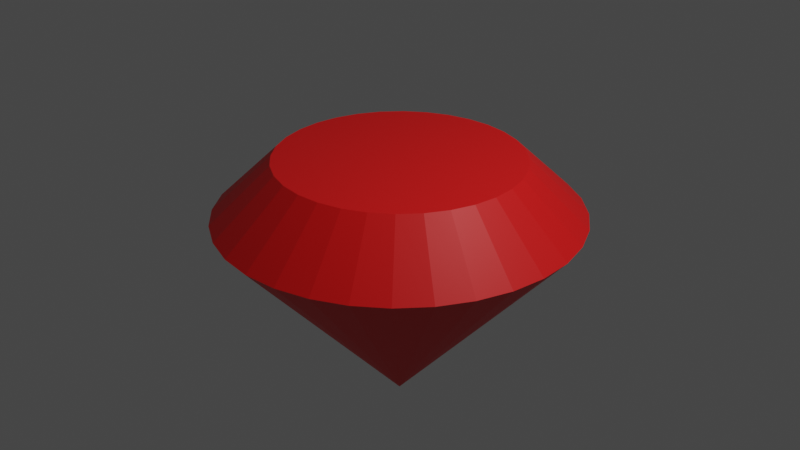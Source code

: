 # Source: treasure.blend  (saved by Blender 2.80.75; exported with 4.5.12 LTS)
import bpy
from mathutils import Matrix  # noqa: F401  (used for matrix-valued properties, if any)

bpy.ops.wm.read_factory_settings(use_empty=True)
scene = bpy.context.scene
scene.name = 'Scene'

# ---- collections
col_collection = bpy.data.collections.new('Collection'); scene.collection.children.link(col_collection)

# ---- materials (node trees are filled in below, after node groups)
mat_material_001 = bpy.data.materials.new('Material.001')
mat_material_001.use_transparent_shadow = False

# ---- material node trees
mat_material_001.use_nodes = True; mat_material_001.node_tree.nodes.clear()
_N = mat_material_001.node_tree.nodes; _L = mat_material_001.node_tree.links
n0 = _N.new('ShaderNodeOutputMaterial'); n0.name = 'Material Output'; n0.location = (300, 300)
n1 = _N.new('ShaderNodeBsdfPrincipled'); n1.name = 'Principled BSDF'; n1.location = (10, 300)
n1.distribution = 'GGX'
n1.subsurface_method = 'BURLEY'
n1.inputs[0].default_value = (0.8, 0.009515, 0.009515, 1.0)
n1.inputs[3].default_value = 1.45
n1.inputs[14].default_value = (0.9, 0.5048, 0.5048, 1.0)
n1.inputs[20].default_value = 0.0
n1.inputs[27].default_value = (0.0, 0.0, 0.0, 1.0)
n1.inputs[28].default_value = 1.0
_L.new(n1.outputs[0], n0.inputs[0])
n0.is_active_output = True

# ---- world
world_world = bpy.data.worlds.new('World'); scene.world = world_world
world_world.use_nodes = True; world_world.node_tree.nodes.clear()
_N = world_world.node_tree.nodes; _L = world_world.node_tree.links
n0 = _N.new('ShaderNodeOutputWorld'); n0.name = 'World Output'; n0.location = (300, 300)
n1 = _N.new('ShaderNodeBackground'); n1.name = 'Background'; n1.location = (10, 300)
n1.inputs[0].default_value = (0.05088, 0.05088, 0.05088, 1.0)
_L.new(n1.outputs[0], n0.inputs[0])
n0.is_active_output = True
world_world.color = (0.05088, 0.05088, 0.05088)
world_world.use_sun_shadow = False
world_world.sun_shadow_jitter_overblur = 0.0

# ---- cameras
cam_camera = bpy.data.cameras.new('Camera')
cam_camera.clip_end = 100.0
cam_camera.ortho_scale = 7.314

# ---- lights
light_light = bpy.data.lights.new('Light', 'POINT')
light_light.transmission_factor = 0.0
light_light.energy = 1000.0
light_light.shadow_soft_size = 0.1
light_light.shadow_maximum_resolution = 0.006
light_light.use_absolute_resolution = True

# ---- meshes
me_cylinder = bpy.data.meshes.new('Cylinder')
me_cylinder.from_pydata([(-0.004829, 0.8, -0.4981), (-0.004829, 0.0004289, 1.502), (0.1512, 0.7846, -0.4982), (-0.004738, 0.0004207, 1.502), (0.3013, 0.7391, -0.4983), (-0.00465, 0.0003963, 1.502), (0.4396, 0.6652, -0.4983), (-0.004568, 0.0003567, 1.502), (0.5609, 0.5657, -0.4984), (-0.004497, 0.0003034, 1.502), (0.6603, 0.4445, -0.4985), (-0.004439, 0.0002384, 1.502), (0.7343, 0.3061, -0.4985), (-0.004396, 0.0001643, 1.502), (0.7798, 0.1561, -0.4985), (-0.004369, 8.392e-05, 1.502), (0.7952, 1.174e-07, -0.4985), (-0.00436, 2.976e-07, 1.502), (0.7798, -0.1561, -0.4985), (-0.004369, -8.333e-05, 1.502), (0.7343, -0.3061, -0.4985), (-0.004396, -0.0001637, 1.502), (0.6603, -0.4445, -0.4985), (-0.004439, -0.0002378, 1.502), (0.5609, -0.5657, -0.4984), (-0.004497, -0.0003028, 1.502), (0.4396, -0.6652, -0.4983), (-0.004568, -0.0003561, 1.502), (0.3013, -0.7391, -0.4983), (-0.00465, -0.0003957, 1.502), (0.1512, -0.7846, -0.4982), (-0.004738, -0.0004201, 1.502), (-0.00483, -0.8, -0.4981), (-0.004829, -0.0004284, 1.502), (-0.1609, -0.7846, -0.498), (-0.004921, -0.0004201, 1.502), (-0.311, -0.7391, -0.498), (-0.005009, -0.0003957, 1.502), (-0.4493, -0.6652, -0.4979), (-0.00509, -0.0003561, 1.502), (-0.5705, -0.5657, -0.4978), (-0.005161, -0.0003028, 1.502), (-0.67, -0.4445, -0.4978), (-0.00522, -0.0002378, 1.502), (-0.7439, -0.3061, -0.4977), (-0.005263, -0.0001637, 1.502), (-0.7895, -0.1561, -0.4977), (-0.00529, -8.333e-05, 1.502), (-0.8048, 8.295e-07, -0.4977), (-0.005299, 2.98e-07, 1.502), (-0.7895, 0.1561, -0.4977), (-0.00529, 8.392e-05, 1.502), (-0.7439, 0.3061, -0.4977), (-0.005263, 0.0001643, 1.502), (-0.67, 0.4445, -0.4978), (-0.00522, 0.0002384, 1.502), (-0.5705, 0.5657, -0.4978), (-0.005161, 0.0003034, 1.502), (-0.4493, 0.6652, -0.4979), (-0.00509, 0.0003567, 1.502), (-0.311, 0.7391, -0.498), (-0.005009, 0.0003963, 1.502), (-0.1609, 0.7846, -0.498), (-0.004921, 0.0004207, 1.502), (-0.004829, 1.198, -0.0596), (0.226, 1.175, -0.05943), (0.4481, 1.106, -0.05927), (0.6527, 0.9957, -0.05912), (0.832, 0.8468, -0.059), (0.9792, 0.6653, -0.05889), (1.089, 0.4583, -0.05881), (1.156, 0.2336, -0.05876), (1.179, 1.355e-08, -0.05875), (1.156, -0.2336, -0.05876), (1.089, -0.4583, -0.05881), (0.9792, -0.6653, -0.05889), (0.832, -0.8468, -0.059), (0.6527, -0.9957, -0.05912), (0.4481, -1.106, -0.05927), (0.226, -1.175, -0.05943), (-0.00483, -1.198, -0.0596), (-0.2357, -1.175, -0.05976), (-0.4577, -1.106, -0.05992), (-0.6623, -0.9957, -0.06007), (-0.8416, -0.8468, -0.0602), (-0.9888, -0.6653, -0.06031), (-1.098, -0.4583, -0.06038), (-1.166, -0.2336, -0.06043), (-1.188, 1.079e-06, -0.06045), (-1.166, 0.2336, -0.06043), (-1.098, 0.4583, -0.06038), (-0.9888, 0.6653, -0.06031), (-0.8416, 0.8468, -0.0602), (-0.6623, 0.9957, -0.06007), (-0.4577, 1.106, -0.05992), (-0.2357, 1.175, -0.05976)], [], [(64, 1, 3, 65), (65, 3, 5, 66), (66, 5, 7, 67), (67, 7, 9, 68), (68, 9, 11, 69), (69, 11, 13, 70), (70, 13, 15, 71), (71, 15, 17, 72), (72, 17, 19, 73), (73, 19, 21, 74), (74, 21, 23, 75), (75, 23, 25, 76), (76, 25, 27, 77), (77, 27, 29, 78), (78, 29, 31, 79), (79, 31, 33, 80), (80, 33, 35, 81), (81, 35, 37, 82), (82, 37, 39, 83), (83, 39, 41, 84), (84, 41, 43, 85), (85, 43, 45, 86), (86, 45, 47, 87), (87, 47, 49, 88), (88, 49, 51, 89), (89, 51, 53, 90), (90, 53, 55, 91), (91, 55, 57, 92), (92, 57, 59, 93), (93, 59, 61, 94), (3, 1, 63, 61, 59, 57, 55, 53, 51, 49, 47, 45, 43, 41, 39, 37, 35, 33, 31, 29, 27, 25, 23, 21, 19, 17, 15, 13, 11, 9, 7, 5), (94, 61, 63, 95), (95, 63, 1, 64), (0, 2, 4, 6, 8, 10, 12, 14, 16, 18, 20, 22, 24, 26, 28, 30, 32, 34, 36, 38, 40, 42, 44, 46, 48, 50, 52, 54, 56, 58, 60, 62), (62, 95, 64, 0), (60, 94, 95, 62), (58, 93, 94, 60), (56, 92, 93, 58), (54, 91, 92, 56), (52, 90, 91, 54), (50, 89, 90, 52), (48, 88, 89, 50), (46, 87, 88, 48), (44, 86, 87, 46), (42, 85, 86, 44), (40, 84, 85, 42), (38, 83, 84, 40), (36, 82, 83, 38), (34, 81, 82, 36), (32, 80, 81, 34), (30, 79, 80, 32), (28, 78, 79, 30), (26, 77, 78, 28), (24, 76, 77, 26), (22, 75, 76, 24), (20, 74, 75, 22), (18, 73, 74, 20), (16, 72, 73, 18), (14, 71, 72, 16), (12, 70, 71, 14), (10, 69, 70, 12), (8, 68, 69, 10), (6, 67, 68, 8), (4, 66, 67, 6), (2, 65, 66, 4), (0, 64, 65, 2)])
_uv = me_cylinder.uv_layers.new(name='UVMap')
_uv.uv.foreach_set('vector', [1.0, 0.6096, 1.0, 1.0, 0.9688, 1.0, 0.9688, 0.6096, 0.9688, 0.6096, 0.9688, 1.0, 0.9375, 1.0, 0.9375, 0.6096, 0.9375, 0.6096, 0.9375, 1.0, 0.9062, 1.0, 0.9062, 0.6096, 0.9062, 0.6096, 0.9062, 1.0, 0.875, 1.0, 0.875, 0.6096, 0.875, 0.6096, 0.875, 1.0, 0.8438, 1.0, 0.8438, 0.6096, 0.8438, 0.6096, 0.8438, 1.0, 0.8125, 1.0, 0.8125, 0.6096, 0.8125, 0.6096, 0.8125, 1.0, 0.7812, 1.0, 0.7813, 0.6096, 0.7813, 0.6096, 0.7812, 1.0, 0.75, 1.0, 0.75, 0.6096, 0.75, 0.6096, 0.75, 1.0, 0.7188, 1.0, 0.7188, 0.6096, 0.7188, 0.6096, 0.7188, 1.0, 0.6875, 1.0, 0.6875, 0.6096, 0.6875, 0.6096, 0.6875, 1.0, 0.6562, 1.0, 0.6562, 0.6096, 0.6562, 0.6096, 0.6562, 1.0, 0.625, 1.0, 0.625, 0.6096, 0.625, 0.6096, 0.625, 1.0, 0.5938, 1.0, 0.5938, 0.6096, 0.5938, 0.6096, 0.5938, 1.0, 0.5625, 1.0, 0.5625, 0.6096, 0.5625, 0.6096, 0.5625, 1.0, 0.5312, 1.0, 0.5312, 0.6096, 0.5312, 0.6096, 0.5312, 1.0, 0.5, 1.0, 0.5, 0.6096, 0.5, 0.6096, 0.5, 1.0, 0.4688, 1.0, 0.4688, 0.6096, 0.4688, 0.6096, 0.4688, 1.0, 0.4375, 1.0, 0.4375, 0.6096, 0.4375, 0.6096, 0.4375, 1.0, 0.4062, 1.0, 0.4062, 0.6096, 0.4062, 0.6096, 0.4062, 1.0, 0.375, 1.0, 0.375, 0.6096, 0.375, 0.6096, 0.375, 1.0, 0.3438, 1.0, 0.3438, 0.6096, 0.3438, 0.6096, 0.3438, 1.0, 0.3125, 1.0, 0.3125, 0.6096, 0.3125, 0.6096, 0.3125, 1.0, 0.2812, 1.0, 0.2812, 0.6096, 0.2812, 0.6096, 0.2812, 1.0, 0.25, 1.0, 0.25, 0.6096, 0.25, 0.6096, 0.25, 1.0, 0.2188, 1.0, 0.2188, 0.6096, 0.2188, 0.6096, 0.2188, 1.0, 0.1875, 1.0, 0.1875, 0.6096, 0.1875, 0.6096, 0.1875, 1.0, 0.1562, 1.0, 0.1562, 0.6096, 0.1562, 0.6096, 0.1562, 1.0, 0.125, 1.0, 0.125, 0.6096, 0.125, 0.6096, 0.125, 1.0, 0.09375, 1.0, 0.09375, 0.6096, 0.09375, 0.6096, 0.09375, 1.0, 0.0625, 1.0, 0.0625, 0.6096, 0.2968, 0.4854, 0.25, 0.49, 0.2032, 0.4854, 0.1582, 0.4717, 0.1167, 0.4496, 0.08029, 0.4197, 0.05045, 0.3833, 0.02827, 0.3418, 0.01461, 0.2968, 0.01, 0.25, 0.01461, 0.2032, 0.02827, 0.1582, 0.05045, 0.1167, 0.08029, 0.08029, 0.1167, 0.05045, 0.1582, 0.02827, 0.2032, 0.01461, 0.25, 0.01, 0.2968, 0.01461, 0.3418, 0.02827, 0.3833, 0.05045, 0.4197, 0.08029, 0.4496, 0.1167, 0.4717, 0.1582, 0.4854, 0.2032, 0.49, 0.25, 0.4854, 0.2968, 0.4717, 0.3418, 0.4496, 0.3833, 0.4197, 0.4197, 0.3833, 0.4496, 0.3418, 0.4717, 0.0625, 0.6096, 0.0625, 1.0, 0.03125, 1.0, 0.03125, 0.6096, 0.03125, 0.6096, 0.03125, 1.0, 0.0, 1.0, 0.0, 0.6096, 0.75, 0.49, 0.7968, 0.4854, 0.8418, 0.4717, 0.8833, 0.4496, 0.9197, 0.4197, 0.9496, 0.3833, 0.9717, 0.3418, 0.9854, 0.2968, 0.99, 0.25, 0.9854, 0.2032, 0.9717, 0.1582, 0.9496, 0.1167, 0.9197, 0.08029, 0.8833, 0.05045, 0.8418, 0.02827, 0.7968, 0.01461, 0.75, 0.01, 0.7032, 0.01461, 0.6582, 0.02827, 0.6167, 0.05045, 0.5803, 0.08029, 0.5504, 0.1167, 0.5283, 0.1582, 0.5146, 0.2032, 0.51, 0.25, 0.5146, 0.2968, 0.5283, 0.3418, 0.5504, 0.3833, 0.5803, 0.4197, 0.6167, 0.4496, 0.6582, 0.4717, 0.7032, 0.4854, 0.03125, 0.5, 0.03125, 0.6096, 0.0, 0.6096, 0.0, 0.5, 0.0625, 0.5, 0.0625, 0.6096, 0.03125, 0.6096, 0.03125, 0.5, 0.09375, 0.5, 0.09375, 0.6096, 0.0625, 0.6096, 0.0625, 0.5, 0.125, 0.5, 0.125, 0.6096, 0.09375, 0.6096, 0.09375, 0.5, 0.1562, 0.5, 0.1562, 0.6096, 0.125, 0.6096, 0.125, 0.5, 0.1875, 0.5, 0.1875, 0.6096, 0.1562, 0.6096, 0.1562, 0.5, 0.2188, 0.5, 0.2188, 0.6096, 0.1875, 0.6096, 0.1875, 0.5, 0.25, 0.5, 0.25, 0.6096, 0.2188, 0.6096, 0.2188, 0.5, 0.2812, 0.5, 0.2812, 0.6096, 0.25, 0.6096, 0.25, 0.5, 0.3125, 0.5, 0.3125, 0.6096, 0.2812, 0.6096, 0.2812, 0.5, 0.3438, 0.5, 0.3438, 0.6096, 0.3125, 0.6096, 0.3125, 0.5, 0.375, 0.5, 0.375, 0.6096, 0.3438, 0.6096, 0.3438, 0.5, 0.4062, 0.5, 0.4062, 0.6096, 0.375, 0.6096, 0.375, 0.5, 0.4375, 0.5, 0.4375, 0.6096, 0.4062, 0.6096, 0.4062, 0.5, 0.4688, 0.5, 0.4688, 0.6096, 0.4375, 0.6096, 0.4375, 0.5, 0.5, 0.5, 0.5, 0.6096, 0.4688, 0.6096, 0.4688, 0.5, 0.5312, 0.5, 0.5312, 0.6096, 0.5, 0.6096, 0.5, 0.5, 0.5625, 0.5, 0.5625, 0.6096, 0.5312, 0.6096, 0.5312, 0.5, 0.5938, 0.5, 0.5938, 0.6096, 0.5625, 0.6096, 0.5625, 0.5, 0.625, 0.5, 0.625, 0.6096, 0.5938, 0.6096, 0.5938, 0.5, 0.6562, 0.5, 0.6562, 0.6096, 0.625, 0.6096, 0.625, 0.5, 0.6875, 0.5, 0.6875, 0.6096, 0.6562, 0.6096, 0.6562, 0.5, 0.7188, 0.5, 0.7188, 0.6096, 0.6875, 0.6096, 0.6875, 0.5, 0.75, 0.5, 0.75, 0.6096, 0.7188, 0.6096, 0.7188, 0.5, 0.7812, 0.5, 0.7813, 0.6096, 0.75, 0.6096, 0.75, 0.5, 0.8125, 0.5, 0.8125, 0.6096, 0.7813, 0.6096, 0.7812, 0.5, 0.8438, 0.5, 0.8438, 0.6096, 0.8125, 0.6096, 0.8125, 0.5, 0.875, 0.5, 0.875, 0.6096, 0.8438, 0.6096, 0.8438, 0.5, 0.9062, 0.5, 0.9062, 0.6096, 0.875, 0.6096, 0.875, 0.5, 0.9375, 0.5, 0.9375, 0.6096, 0.9062, 0.6096, 0.9062, 0.5, 0.9688, 0.5, 0.9688, 0.6096, 0.9375, 0.6096, 0.9375, 0.5, 1.0, 0.5, 1.0, 0.6096, 0.9688, 0.6096, 0.9688, 0.5])
me_cylinder.materials.append(mat_material_001)
me_cylinder.use_remesh_preserve_volume = False
me_cylinder.use_remesh_preserve_attributes = False
me_cylinder.use_mirror_vertex_groups = False
me_cylinder.update()

# ---- objects
ob_light = bpy.data.objects.new('Light', light_light)
ob_camera = bpy.data.objects.new('Camera', cam_camera)
ob_cylinder = bpy.data.objects.new('Cylinder', me_cylinder)

# ---- transforms, parenting, visibility, modifiers, constraints
ob_light.location = (4.076, 1.005, 5.904)
ob_light.rotation_euler = (0.6503, 0.05522, 1.866)
ob_light.lock_rotations_4d = False
ob_light.empty_display_type = 'ARROWS'
ob_light.color = (0.0, 0.0, 0.0, 0.0)
ob_light.lineart.crease_threshold = 0.0
ob_camera.location = (7.359, -6.926, 4.958)
ob_camera.rotation_euler = (1.109, 0.0, 0.8149)
ob_camera.lock_rotations_4d = False
ob_camera.empty_display_type = 'ARROWS'
ob_camera.color = (0.0, 0.0, 0.0, 0.0)
ob_camera.display_type = 'WIRE'
ob_camera.lineart.crease_threshold = 0.0
ob_cylinder.location = (0.0, 0.0, 0.0)
ob_cylinder.rotation_euler = (0.0, 3.143, 0.0)
ob_cylinder.scale = (1.6, 1.6, 1.36)
ob_cylinder.lineart.crease_threshold = 0.0

# ---- collection membership
col_collection.objects.link(ob_light)
col_collection.objects.link(ob_camera)
col_collection.objects.link(ob_cylinder)

# ---- scene / render settings (as saved in the file)
scene.camera = ob_camera
scene.frame_start = 1; scene.frame_end = 250; scene.frame_set(1)
scene.render.engine = 'BLENDER_EEVEE_NEXT'
scene.cycles.use_denoising = False
scene.cycles.samples = 128
scene.cycles.sampling_pattern = 'TABULATED_SOBOL'
scene.cycles.use_adaptive_sampling = False
scene.cycles.use_light_tree = False
scene.view_settings.view_transform = 'Filmic'
bpy.context.view_layer.update()
